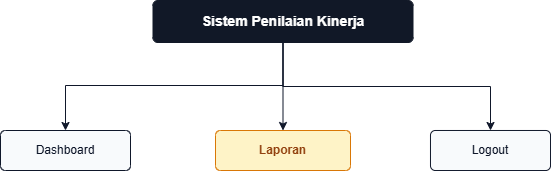

The diagram above was exported from draw.io. Its source (the exported page's mxGraphModel, read from the mxfile embedded in the PNG):
<mxGraphModel dx="1333" dy="571" grid="0" gridSize="10" guides="1" tooltips="1" connect="1" arrows="1" fold="1" page="1" pageScale="1" pageWidth="1169" pageHeight="827" background="#ffffff" math="0" shadow="0">
  <root>
    <mxCell id="0" />
    <mxCell id="1" parent="0" />
    <mxCell id="2" parent="1" style="rounded=1;whiteSpace=wrap;html=1;fillColor=#111827;strokeColor=#111827;fontColor=#ffffff;fontSize=14;fontStyle=1;arcSize=12;" value="Sistem Penilaian Kinerja" vertex="1">
      <mxGeometry height="42" width="260" x="332.5" y="40" as="geometry" />
    </mxCell>
    <mxCell id="3" parent="1" style="rounded=1;whiteSpace=wrap;html=1;fillColor=#f8fafc;strokeColor=#0f172a;fontColor=#0f172a;fontSize=12;arcSize=12;" value="Dashboard" vertex="1">
      <mxGeometry height="40" width="130" x="180" y="170" as="geometry" />
    </mxCell>
    <mxCell id="4" parent="1" style="rounded=1;whiteSpace=wrap;html=1;fillColor=#fef3c7;strokeColor=#d97706;fontColor=#92400e;fontSize=12;fontStyle=1;arcSize=12;" value="Laporan" vertex="1">
      <mxGeometry height="40" width="135" x="395" y="170" as="geometry" />
    </mxCell>
    <mxCell id="5" parent="1" style="rounded=1;whiteSpace=wrap;html=1;fillColor=#f8fafc;strokeColor=#0f172a;fontColor=#0f172a;fontSize=12;arcSize=12;" value="Logout" vertex="1">
      <mxGeometry height="40" width="120" x="610" y="170" as="geometry" />
    </mxCell>
    <mxCell id="6" edge="1" parent="1" source="2" style="edgeStyle=orthogonalEdgeStyle;rounded=0;jettySize=auto;strokeColor=#0f172a;strokeWidth=1;exitX=0.5;exitY=1;exitDx=0;exitDy=0;" target="3">
      <mxGeometry relative="1" as="geometry">
        <Array as="points">
          <mxPoint x="463" y="125" />
          <mxPoint x="245" y="125" />
        </Array>
      </mxGeometry>
    </mxCell>
    <mxCell id="7" edge="1" parent="1" source="2" style="edgeStyle=orthogonalEdgeStyle;rounded=0;jettySize=auto;strokeColor=#0f172a;strokeWidth=1;" target="4">
      <mxGeometry relative="1" as="geometry" />
    </mxCell>
    <mxCell id="8" edge="1" parent="1" source="2" style="edgeStyle=orthogonalEdgeStyle;rounded=0;jettySize=auto;strokeColor=#0f172a;strokeWidth=1;exitX=0.5;exitY=1;exitDx=0;exitDy=0;" target="5">
      <mxGeometry relative="1" as="geometry" />
    </mxCell>
  </root>
</mxGraphModel>